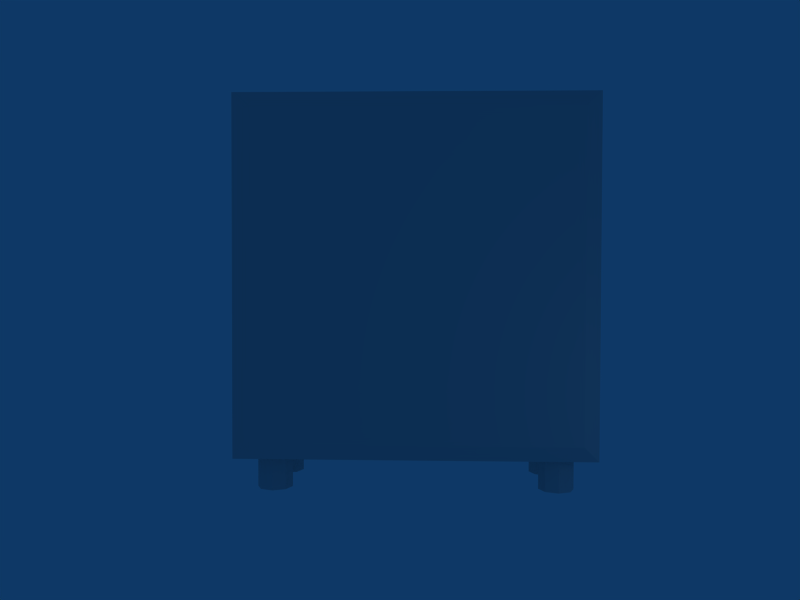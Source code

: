 # Source: building_panel_power.blend  (saved by Blender 2.45.0; exported with 4.5.12 LTS)
import bpy
from mathutils import Matrix  # noqa: F401  (used for matrix-valued properties, if any)

bpy.ops.wm.read_factory_settings(use_empty=True)
scene = bpy.context.scene
scene.name = 'Scene'

# ---- collections
col_collection_1 = bpy.data.collections.new('Collection 1'); scene.collection.children.link(col_collection_1)

# ---- world
world_world = bpy.data.worlds.new('World'); scene.world = world_world
world_world.color = (0.05656, 0.2208, 0.4)
world_world.use_sun_shadow = False
world_world.sun_shadow_jitter_overblur = 0.0
world_world.cycles.sampling_method = 'MANUAL'
world_world.cycles.sample_map_resolution = 256

# ---- cameras
cam_camera_001 = bpy.data.cameras.new('Camera.001')
cam_camera_001.passepartout_alpha = 0.2
cam_camera_001.clip_end = 100.0
cam_camera_001.lens = 35.0
cam_camera_001.ortho_scale = 7.314
cam_camera_001.show_passepartout = False
cam_camera_001.show_safe_areas = True
cam_camera_001.dof.focus_distance = 0.0
cam_camera_001.dof.aperture_fstop = 128.0
cam_camera = bpy.data.cameras.new('Camera')
cam_camera.passepartout_alpha = 0.2
cam_camera.clip_end = 100.0
cam_camera.lens = 35.0
cam_camera.ortho_scale = 7.314
cam_camera.show_passepartout = False
cam_camera.show_safe_areas = True
cam_camera.dof.focus_distance = 0.0
cam_camera.dof.aperture_fstop = 128.0

# ---- lights
light_spot = bpy.data.lights.new('Spot', 'POINT')
light_spot.transmission_factor = 0.0
light_spot.cutoff_distance = 30.0
light_spot.energy = 100.0
light_spot.shadow_buffer_clip_start = 1.001
light_spot.shadow_soft_size = 1.0
light_spot.shadow_maximum_resolution = 0.006
light_spot.use_absolute_resolution = True
light_spot.cycles.use_multiple_importance_sampling = False

# ---- meshes
me_cube_002 = bpy.data.meshes.new('Cube.002')
me_cube_002.from_pydata([(-10.0, 22.0, -4.0), (-10.0, 2.0, -4.0), (-10.0, 2.0, 4.0), (-10.0, 22.0, 4.0), (10.0, 22.0, -4.0), (10.0, 2.0, -4.0), (10.0, 2.0, 4.0), (10.0, 22.0, 4.0), (-7.293, 2.106e-07, -2.707), (-7.0, 1.51e-07, -2.0), (-7.293, 1.51e-07, -1.293), (-8.0, 3.179e-08, -1.0), (-8.707, 1.51e-07, -1.293), (-9.0, 1.51e-07, -2.0), (-8.707, 2.106e-07, -2.707), (-8.0, 2.106e-07, -3.0), (-7.293, 2.0, -2.707), (-7.0, 2.0, -2.0), (-7.293, 2.0, -1.293), (-8.0, 2.0, -1.0), (-8.707, 2.0, -1.293), (-9.0, 2.0, -2.0), (-8.707, 2.0, -2.707), (-8.0, 2.0, -3.0), (-8.0, 1.51e-07, -2.0), (-8.0, 2.0, -2.0), (-8.0, 2.0, 2.0), (-8.0, -1.51e-07, 2.0), (-8.0, 2.0, 1.0), (-8.707, 2.0, 1.293), (-9.0, 2.0, 2.0), (-8.707, 2.0, 2.707), (-8.0, 2.0, 3.0), (-7.293, 2.0, 2.707), (-7.0, 2.0, 2.0), (-7.293, 2.0, 1.293), (-8.0, -9.139e-08, 1.0), (-8.707, -9.139e-08, 1.293), (-9.0, -1.51e-07, 2.0), (-8.707, -1.51e-07, 2.707), (-8.0, -2.702e-07, 3.0), (-7.293, -1.51e-07, 2.707), (-7.0, -1.51e-07, 2.0), (-7.293, -9.139e-08, 1.293), (8.707, -9.139e-08, 1.293), (9.0, -1.51e-07, 2.0), (8.707, -1.51e-07, 2.707), (8.0, -2.702e-07, 3.0), (7.293, -1.51e-07, 2.707), (7.0, -1.51e-07, 2.0), (7.293, -9.139e-08, 1.293), (8.0, -9.139e-08, 1.0), (8.707, 2.0, 1.293), (9.0, 2.0, 2.0), (8.707, 2.0, 2.707), (8.0, 2.0, 3.0), (7.293, 2.0, 2.707), (7.0, 2.0, 2.0), (7.293, 2.0, 1.293), (8.0, 2.0, 1.0), (8.0, -1.51e-07, 2.0), (8.0, 2.0, 2.0), (8.0, 2.0, -2.0), (8.0, 1.51e-07, -2.0), (8.0, 2.0, -3.0), (7.293, 2.0, -2.707), (7.0, 2.0, -2.0), (7.293, 2.0, -1.293), (8.0, 2.0, -1.0), (8.707, 2.0, -1.293), (9.0, 2.0, -2.0), (8.707, 2.0, -2.707), (8.0, 2.106e-07, -3.0), (7.293, 2.106e-07, -2.707), (7.0, 1.51e-07, -2.0), (7.293, 1.51e-07, -1.293), (8.0, 3.179e-08, -1.0), (8.707, 1.51e-07, -1.293), (9.0, 1.51e-07, -2.0), (8.707, 2.106e-07, -2.707), (9.0, 3.0, -5.0), (9.0, 21.0, -5.0), (-9.0, 3.0, -5.0), (-9.0, 21.0, -5.0), (9.0, 21.0, 5.0), (9.0, 3.0, 5.0), (-9.0, 21.0, 5.0), (-9.0, 3.0, 5.0)], [], [(0, 1, 2, 3), (4, 7, 6, 5), (1, 5, 6, 2), (4, 0, 3, 7), (24, 8, 9), (25, 17, 16), (24, 9, 10), (25, 18, 17), (24, 10, 11), (25, 19, 18), (24, 11, 12), (25, 20, 19), (24, 12, 13), (25, 21, 20), (24, 13, 14), (25, 22, 21), (24, 14, 15), (25, 23, 22), (24, 15, 8), (25, 16, 23), (8, 16, 17, 9), (9, 17, 18, 10), (10, 18, 19, 11), (11, 19, 20, 12), (12, 20, 21, 13), (13, 21, 22, 14), (14, 22, 23, 15), (15, 23, 16, 8), (36, 28, 35, 43), (37, 29, 28, 36), (38, 30, 29, 37), (39, 31, 30, 38), (40, 32, 31, 39), (41, 33, 32, 40), (42, 34, 33, 41), (43, 35, 34, 42), (26, 35, 28), (27, 36, 43), (26, 28, 29), (27, 37, 36), (26, 29, 30), (27, 38, 37), (26, 30, 31), (27, 39, 38), (26, 31, 32), (27, 40, 39), (26, 32, 33), (27, 41, 40), (26, 33, 34), (27, 42, 41), (26, 34, 35), (27, 43, 42), (60, 44, 45), (61, 53, 52), (60, 45, 46), (61, 54, 53), (60, 46, 47), (61, 55, 54), (60, 47, 48), (61, 56, 55), (60, 48, 49), (61, 57, 56), (60, 49, 50), (61, 58, 57), (60, 50, 51), (61, 59, 58), (60, 51, 44), (61, 52, 59), (44, 52, 53, 45), (45, 53, 54, 46), (46, 54, 55, 47), (47, 55, 56, 48), (48, 56, 57, 49), (49, 57, 58, 50), (50, 58, 59, 51), (51, 59, 52, 44), (72, 64, 71, 79), (73, 65, 64, 72), (74, 66, 65, 73), (75, 67, 66, 74), (76, 68, 67, 75), (77, 69, 68, 76), (78, 70, 69, 77), (79, 71, 70, 78), (62, 71, 64), (63, 72, 79), (62, 64, 65), (63, 73, 72), (62, 65, 66), (63, 74, 73), (62, 66, 67), (63, 75, 74), (62, 67, 68), (63, 76, 75), (62, 68, 69), (63, 77, 76), (62, 69, 70), (63, 78, 77), (62, 70, 71), (63, 79, 78), (0, 4, 81, 83), (5, 1, 82, 80), (4, 5, 80, 81), (1, 0, 83, 82), (83, 81, 80, 82), (7, 3, 86, 84), (2, 6, 85, 87), (6, 7, 84, 85), (3, 2, 87, 86), (87, 85, 84, 86)])
_uv = me_cube_002.uv_layers.new(name='UVTex')
_uv.uv.foreach_set('vector', [1.0, 0.0, 0.0, 0.0, 0.0, 1.0, 1.0, 1.0, 0.0, 1.0, 1.0, 1.0, 1.0, 0.0, 0.0, 0.0, 0.0, 1.0, 1.0, 1.0, 1.0, 0.0, 0.0, 0.0, 1.0, 0.0, 0.0, 0.0, 0.0, 1.0, 1.0, 1.0, 0.0, 1.0, 0.0, 0.0, 1.0, 0.0, 0.0, 1.0, 1.0, 0.0, 0.0, 0.0, 0.0, 1.0, 0.0, 0.0, 1.0, 0.0, 0.0, 1.0, 1.0, 0.0, 0.0, 0.0, 0.0, 1.0, 0.0, 0.0, 1.0, 0.0, 0.0, 1.0, 1.0, 0.0, 0.0, 0.0, 0.0, 1.0, 0.0, 0.0, 1.0, 0.0, 0.0, 1.0, 1.0, 0.0, 0.0, 0.0, 0.0, 1.0, 0.0, 0.0, 1.0, 0.0, 0.0, 1.0, 1.0, 0.0, 0.0, 0.0, 0.0, 1.0, 0.0, 0.0, 1.0, 0.0, 0.0, 1.0, 1.0, 0.0, 0.0, 0.0, 0.0, 1.0, 0.0, 0.0, 1.0, 0.0, 0.0, 1.0, 1.0, 0.0, 0.0, 0.0, 0.0, 1.0, 0.0, 0.0, 1.0, 0.0, 0.0, 1.0, 1.0, 0.0, 0.0, 0.0, 0.0, 1.0, 1.0, 1.0, 1.0, 0.0, 0.0, 0.0, 0.0, 1.0, 1.0, 1.0, 1.0, 0.0, 0.0, 0.0, 0.0, 1.0, 1.0, 1.0, 1.0, 0.0, 0.0, 0.0, 0.0, 1.0, 1.0, 1.0, 1.0, 0.0, 0.0, 0.0, 0.0, 1.0, 1.0, 1.0, 1.0, 0.0, 0.0, 0.0, 0.0, 1.0, 1.0, 1.0, 1.0, 0.0, 0.0, 0.0, 0.0, 1.0, 1.0, 1.0, 1.0, 0.0, 0.0, 0.0, 0.0, 1.0, 1.0, 1.0, 1.0, 0.0, 0.0, 0.0, 0.0, 1.0, 1.0, 1.0, 1.0, 0.0, 0.0, 0.0, 0.0, 1.0, 1.0, 1.0, 1.0, 0.0, 0.0, 0.0, 0.0, 1.0, 1.0, 1.0, 1.0, 0.0, 0.0, 0.0, 0.0, 1.0, 1.0, 1.0, 1.0, 0.0, 0.0, 0.0, 0.0, 1.0, 1.0, 1.0, 1.0, 0.0, 0.0, 0.0, 0.0, 1.0, 1.0, 1.0, 1.0, 0.0, 0.0, 0.0, 0.0, 1.0, 1.0, 1.0, 1.0, 0.0, 0.0, 0.0, 0.0, 1.0, 1.0, 1.0, 1.0, 0.0, 0.0, 0.0, 0.0, 1.0, 1.0, 0.0, 0.0, 0.0, 0.0, 1.0, 0.0, 0.0, 1.0, 0.0, 0.0, 1.0, 1.0, 0.0, 0.0, 0.0, 0.0, 1.0, 0.0, 0.0, 1.0, 0.0, 0.0, 1.0, 1.0, 0.0, 0.0, 0.0, 0.0, 1.0, 0.0, 0.0, 1.0, 0.0, 0.0, 1.0, 1.0, 0.0, 0.0, 0.0, 0.0, 1.0, 0.0, 0.0, 1.0, 0.0, 0.0, 1.0, 1.0, 0.0, 0.0, 0.0, 0.0, 1.0, 0.0, 0.0, 1.0, 0.0, 0.0, 1.0, 1.0, 0.0, 0.0, 0.0, 0.0, 1.0, 0.0, 0.0, 1.0, 0.0, 0.0, 1.0, 1.0, 0.0, 0.0, 0.0, 0.0, 1.0, 0.0, 0.0, 1.0, 0.0, 0.0, 1.0, 1.0, 0.0, 0.0, 0.0, 0.0, 1.0, 0.0, 0.0, 1.0, 0.0, 0.0, 1.0, 0.0, 0.0, 1.0, 0.0, 0.0, 1.0, 1.0, 0.0, 0.0, 0.0, 0.0, 1.0, 0.0, 0.0, 1.0, 0.0, 0.0, 1.0, 1.0, 0.0, 0.0, 0.0, 0.0, 1.0, 0.0, 0.0, 1.0, 0.0, 0.0, 1.0, 1.0, 0.0, 0.0, 0.0, 0.0, 1.0, 0.0, 0.0, 1.0, 0.0, 0.0, 1.0, 1.0, 0.0, 0.0, 0.0, 0.0, 1.0, 0.0, 0.0, 1.0, 0.0, 0.0, 1.0, 1.0, 0.0, 0.0, 0.0, 0.0, 1.0, 0.0, 0.0, 1.0, 0.0, 0.0, 1.0, 1.0, 0.0, 0.0, 0.0, 0.0, 1.0, 0.0, 0.0, 1.0, 0.0, 0.0, 1.0, 1.0, 0.0, 0.0, 0.0, 0.0, 1.0, 0.0, 0.0, 1.0, 0.0, 0.0, 1.0, 1.0, 0.0, 0.0, 0.0, 0.0, 1.0, 1.0, 1.0, 1.0, 0.0, 0.0, 0.0, 0.0, 1.0, 1.0, 1.0, 1.0, 0.0, 0.0, 0.0, 0.0, 1.0, 1.0, 1.0, 1.0, 0.0, 0.0, 0.0, 0.0, 1.0, 1.0, 1.0, 1.0, 0.0, 0.0, 0.0, 0.0, 1.0, 1.0, 1.0, 1.0, 0.0, 0.0, 0.0, 0.0, 1.0, 1.0, 1.0, 1.0, 0.0, 0.0, 0.0, 0.0, 1.0, 1.0, 1.0, 1.0, 0.0, 0.0, 0.0, 0.0, 1.0, 1.0, 1.0, 1.0, 0.0, 0.0, 0.0, 0.0, 1.0, 1.0, 1.0, 1.0, 0.0, 0.0, 0.0, 0.0, 1.0, 1.0, 1.0, 1.0, 0.0, 0.0, 0.0, 0.0, 1.0, 1.0, 1.0, 1.0, 0.0, 0.0, 0.0, 0.0, 1.0, 1.0, 1.0, 1.0, 0.0, 0.0, 0.0, 0.0, 1.0, 1.0, 1.0, 1.0, 0.0, 0.0, 0.0, 0.0, 1.0, 1.0, 1.0, 1.0, 0.0, 0.0, 0.0, 0.0, 1.0, 1.0, 1.0, 1.0, 0.0, 0.0, 0.0, 0.0, 1.0, 1.0, 1.0, 1.0, 0.0, 0.0, 0.0, 0.0, 1.0, 1.0, 0.0, 0.0, 0.0, 0.0, 1.0, 0.0, 0.0, 1.0, 0.0, 0.0, 1.0, 1.0, 0.0, 0.0, 0.0, 0.0, 1.0, 0.0, 0.0, 1.0, 0.0, 0.0, 1.0, 1.0, 0.0, 0.0, 0.0, 0.0, 1.0, 0.0, 0.0, 1.0, 0.0, 0.0, 1.0, 1.0, 0.0, 0.0, 0.0, 0.0, 1.0, 0.0, 0.0, 1.0, 0.0, 0.0, 1.0, 1.0, 0.0, 0.0, 0.0, 0.0, 1.0, 0.0, 0.0, 1.0, 0.0, 0.0, 1.0, 1.0, 0.0, 0.0, 0.0, 0.0, 1.0, 0.0, 0.0, 1.0, 0.0, 0.0, 1.0, 1.0, 0.0, 0.0, 0.0, 0.0, 1.0, 0.0, 0.0, 1.0, 0.0, 0.0, 1.0, 1.0, 0.0, 0.0, 0.0, 0.0, 1.0, 0.0, 0.0, 1.0, 0.0, 0.0, 1.0, 1.0, 1.0, 1.0, 0.0, 0.0, 0.0, 0.0, 1.0, 1.0, 1.0, 1.0, 0.0, 0.0, 0.0, 0.0, 1.0, 1.0, 1.0, 1.0, 0.0, 0.0, 0.0, 0.0, 1.0, 1.0, 1.0, 1.0, 0.0, 0.0, 0.0, 0.0, 1.0, 1.0, 1.0, 1.0, 0.0, 0.0, 0.0, 0.0, 1.0, 1.0, 1.0, 1.0, 0.0, 0.0, 0.0, 0.0, 1.0, 1.0, 1.0, 1.0, 0.0, 0.0, 0.0, 0.0, 1.0, 1.0, 1.0, 1.0, 0.0, 0.0, 0.0, 0.0, 1.0, 1.0, 1.0, 1.0, 0.0, 0.0, 0.0, 0.0, 1.0, 1.0, 1.0, 1.0, 0.0, 0.0, 0.0])
me_cube_002.use_remesh_preserve_volume = False
me_cube_002.use_remesh_preserve_attributes = False
me_cube_002.use_mirror_vertex_groups = False
me_cube_002.update()

# ---- objects
ob_camera_001 = bpy.data.objects.new('Camera.001', cam_camera_001)
ob_cube = bpy.data.objects.new('Cube', me_cube_002)
ob_lamp = bpy.data.objects.new('Lamp', light_spot)
ob_camera = bpy.data.objects.new('Camera', cam_camera)

# ---- transforms, parenting, visibility, modifiers, constraints
ob_camera_001.location = (0.5003, -46.16, 11.84)
ob_camera_001.rotation_euler = (1.545, -0.002674, 0.03133)
ob_camera_001.lock_rotations_4d = False
ob_camera_001.empty_display_type = 'ARROWS'
ob_camera_001.color = (0.0, 0.0, 0.0, 0.0)
ob_camera_001.display_type = 'WIRE'
ob_camera_001.lineart.crease_threshold = 0.0
ob_cube.location = (0.0, 0.0, 0.0)
ob_cube.rotation_euler = (1.571, -0.0, -0.0)
ob_cube.lock_rotations_4d = False
ob_cube.empty_display_type = 'ARROWS'
ob_cube.color = (0.0, 0.0, 0.0, 1.0)
ob_cube.lineart.crease_threshold = 0.0
ob_lamp.location = (15.81, -12.78, 5.904)
ob_lamp.rotation_euler = (0.6503, 0.05522, 1.866)
ob_lamp.lock_rotations_4d = False
ob_lamp.empty_display_type = 'ARROWS'
ob_lamp.color = (0.0, 0.0, 0.0, 0.0)
ob_lamp.lineart.crease_threshold = 0.0
ob_camera.location = (25.5, -22.16, 27.84)
ob_camera.rotation_euler = (1.109, 0.01082, 0.8149)
ob_camera.lock_rotations_4d = False
ob_camera.empty_display_type = 'ARROWS'
ob_camera.color = (0.0, 0.0, 0.0, 0.0)
ob_camera.display_type = 'WIRE'
ob_camera.lineart.crease_threshold = 0.0

# ---- collection membership
col_collection_1.objects.link(ob_camera_001)
col_collection_1.objects.link(ob_cube)
col_collection_1.objects.link(ob_lamp)
col_collection_1.objects.link(ob_camera)

# ---- scene / render settings (as saved in the file)
scene.camera = ob_camera_001
scene.frame_start = 1; scene.frame_end = 250; scene.frame_set(1)
scene.render.engine = 'BLENDER_EEVEE_NEXT'
scene.render.image_settings.file_format = 'JPEG'
scene.render.image_settings.color_mode = 'RGB'
scene.render.image_settings.compression = 90
scene.render.resolution_x = 800
scene.render.resolution_y = 600
scene.render.pixel_aspect_x = 100.0
scene.render.pixel_aspect_y = 100.0
scene.render.fps = 25
scene.render.dither_intensity = 0.0
scene.render.use_compositing = False
scene.render.use_sequencer = False
scene.render.bake_margin = 2
scene.render.bake_bias = 0.0
scene.render.use_stamp_time = False
scene.render.use_stamp_date = False
scene.render.use_stamp_frame = False
scene.render.use_stamp_camera = False
scene.render.use_stamp_scene = False
scene.render.use_stamp_filename = False
scene.render.use_stamp_render_time = False
scene.render.stamp_font_size = 0
scene.cycles.use_denoising = False
scene.cycles.samples = 10
scene.cycles.sampling_pattern = 'TABULATED_SOBOL'
scene.cycles.light_sampling_threshold = 0.0
scene.cycles.use_adaptive_sampling = False
scene.cycles.use_light_tree = False
scene.cycles.blur_glossy = 0.0
scene.cycles.volume_bounces = 1
scene.cycles.pixel_filter_type = 'GAUSSIAN'
scene.cycles.sample_clamp_indirect = 0.0
scene.view_settings.view_transform = 'Raw'
bpy.context.view_layer.update()
